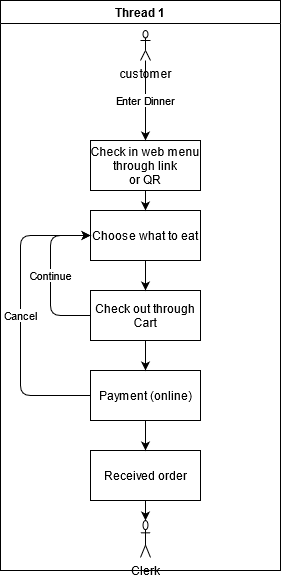

The diagram above was exported from draw.io. Its source (the exported page's mxGraphModel, read from the mxfile embedded in the PNG):
<mxGraphModel dx="1329" dy="820" grid="1" gridSize="10" guides="1" tooltips="1" connect="1" arrows="1" fold="1" page="1" pageScale="1" pageWidth="1169" pageHeight="826" background="none" math="0" shadow="0">
  <root>
    <mxCell id="0" />
    <mxCell id="1" parent="0" />
    <mxCell id="2" value="Thread 1" style="swimlane;whiteSpace=wrap" parent="1" vertex="1">
      <mxGeometry x="390" y="130" width="280" height="570" as="geometry" />
    </mxCell>
    <mxCell id="7" value="Check in web menu&#10;through link &#10;or QR" style="" parent="2" vertex="1">
      <mxGeometry x="90" y="140" width="110" height="50" as="geometry" />
    </mxCell>
    <mxCell id="8" value="Choose what to eat" style="" parent="2" vertex="1">
      <mxGeometry x="90" y="210" width="110" height="50" as="geometry" />
    </mxCell>
    <mxCell id="10" value="Check out through &#10;Cart" style="" parent="2" vertex="1">
      <mxGeometry x="90" y="290" width="110" height="50" as="geometry" />
    </mxCell>
    <mxCell id="FOlNQPrWoFLkvyObWTkl-44" value="customer" style="shape=umlActor;verticalLabelPosition=bottom;verticalAlign=top;html=1;" vertex="1" parent="2">
      <mxGeometry x="140" y="30" width="10" height="30" as="geometry" />
    </mxCell>
    <mxCell id="FOlNQPrWoFLkvyObWTkl-45" value="Enter Dinner" style="endArrow=classic;html=1;entryX=0.5;entryY=0;entryDx=0;entryDy=0;" edge="1" parent="2" target="7">
      <mxGeometry width="50" height="50" relative="1" as="geometry">
        <mxPoint x="145" y="60" as="sourcePoint" />
        <mxPoint x="220" y="260" as="targetPoint" />
      </mxGeometry>
    </mxCell>
    <mxCell id="FOlNQPrWoFLkvyObWTkl-46" value="Payment (online)" style="html=1;" vertex="1" parent="2">
      <mxGeometry x="90" y="370" width="110" height="50" as="geometry" />
    </mxCell>
    <mxCell id="FOlNQPrWoFLkvyObWTkl-47" value="Received order" style="html=1;" vertex="1" parent="2">
      <mxGeometry x="90" y="450" width="110" height="50" as="geometry" />
    </mxCell>
    <mxCell id="FOlNQPrWoFLkvyObWTkl-49" value="Clerk" style="shape=umlActor;verticalLabelPosition=bottom;verticalAlign=top;html=1;" vertex="1" parent="2">
      <mxGeometry x="140" y="520" width="10" height="37" as="geometry" />
    </mxCell>
    <mxCell id="FOlNQPrWoFLkvyObWTkl-51" value="" style="endArrow=classic;html=1;entryX=0.5;entryY=0;entryDx=0;entryDy=0;exitX=0.5;exitY=1;exitDx=0;exitDy=0;" edge="1" parent="2" source="7" target="8">
      <mxGeometry width="50" height="50" relative="1" as="geometry">
        <mxPoint x="170" y="310" as="sourcePoint" />
        <mxPoint x="220" y="260" as="targetPoint" />
      </mxGeometry>
    </mxCell>
    <mxCell id="FOlNQPrWoFLkvyObWTkl-52" value="" style="endArrow=classic;html=1;entryX=0.5;entryY=0;entryDx=0;entryDy=0;exitX=0.5;exitY=1;exitDx=0;exitDy=0;" edge="1" parent="2" source="8" target="10">
      <mxGeometry width="50" height="50" relative="1" as="geometry">
        <mxPoint x="170" y="310" as="sourcePoint" />
        <mxPoint x="220" y="260" as="targetPoint" />
      </mxGeometry>
    </mxCell>
    <mxCell id="FOlNQPrWoFLkvyObWTkl-53" value="" style="endArrow=classic;html=1;entryX=0.5;entryY=0;entryDx=0;entryDy=0;exitX=0.5;exitY=1;exitDx=0;exitDy=0;" edge="1" parent="2" source="10" target="FOlNQPrWoFLkvyObWTkl-46">
      <mxGeometry width="50" height="50" relative="1" as="geometry">
        <mxPoint x="170" y="310" as="sourcePoint" />
        <mxPoint x="220" y="260" as="targetPoint" />
      </mxGeometry>
    </mxCell>
    <mxCell id="FOlNQPrWoFLkvyObWTkl-54" value="" style="endArrow=classic;html=1;exitX=0.5;exitY=1;exitDx=0;exitDy=0;" edge="1" parent="2" source="FOlNQPrWoFLkvyObWTkl-46" target="FOlNQPrWoFLkvyObWTkl-47">
      <mxGeometry width="50" height="50" relative="1" as="geometry">
        <mxPoint x="170" y="310" as="sourcePoint" />
        <mxPoint x="220" y="260" as="targetPoint" />
      </mxGeometry>
    </mxCell>
    <mxCell id="FOlNQPrWoFLkvyObWTkl-55" value="Continue" style="endArrow=classic;html=1;exitX=0;exitY=0.5;exitDx=0;exitDy=0;entryX=0;entryY=0.5;entryDx=0;entryDy=0;edgeStyle=orthogonalEdgeStyle;" edge="1" parent="2" source="10" target="8">
      <mxGeometry width="50" height="50" relative="1" as="geometry">
        <mxPoint x="170" y="310" as="sourcePoint" />
        <mxPoint x="220" y="260" as="targetPoint" />
        <Array as="points">
          <mxPoint x="50" y="315" />
          <mxPoint x="50" y="235" />
        </Array>
      </mxGeometry>
    </mxCell>
    <mxCell id="FOlNQPrWoFLkvyObWTkl-56" value="Cancel" style="endArrow=classic;html=1;exitX=0;exitY=0.5;exitDx=0;exitDy=0;entryX=0;entryY=0.5;entryDx=0;entryDy=0;edgeStyle=orthogonalEdgeStyle;" edge="1" parent="2" source="FOlNQPrWoFLkvyObWTkl-46" target="8">
      <mxGeometry width="50" height="50" relative="1" as="geometry">
        <mxPoint x="-110" y="410" as="sourcePoint" />
        <mxPoint x="-60" y="360" as="targetPoint" />
        <Array as="points">
          <mxPoint x="20" y="395" />
          <mxPoint x="20" y="235" />
        </Array>
      </mxGeometry>
    </mxCell>
    <mxCell id="FOlNQPrWoFLkvyObWTkl-57" value="" style="endArrow=classic;html=1;entryX=0.5;entryY=0;entryDx=0;entryDy=0;entryPerimeter=0;" edge="1" parent="1" target="FOlNQPrWoFLkvyObWTkl-49">
      <mxGeometry width="50" height="50" relative="1" as="geometry">
        <mxPoint x="535" y="630" as="sourcePoint" />
        <mxPoint x="610" y="420" as="targetPoint" />
      </mxGeometry>
    </mxCell>
  </root>
</mxGraphModel>